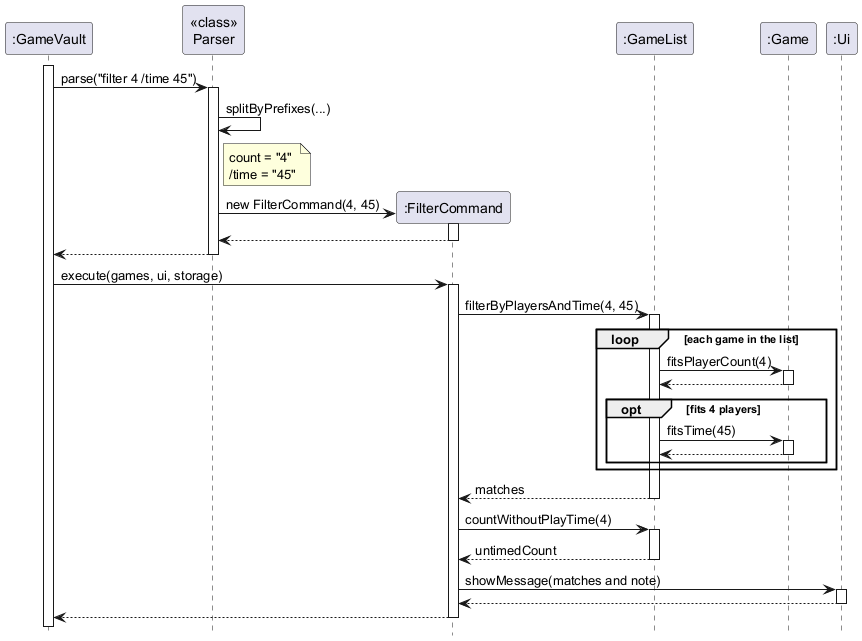

The diagram above was rendered by PlantUML. Its source (embedded in the PNG):
@startuml
' Running "filter 4 /time 45": finding games for 4 players that take 45 minutes or less
hide footbox

participant ":GameVault" as GV
participant "<<class>>\nParser" as P
participant ":FilterCommand" as FC
participant ":GameList" as GL
participant ":Game" as G
participant ":Ui" as UI

activate GV
GV -> P : parse("filter 4 /time 45")
activate P
P -> P : splitByPrefixes(...)
note right of P
  count = "4"
  /time = "45"
end note
create FC
P -> FC : new FilterCommand(4, 45)
activate FC
FC --> P
deactivate FC
P --> GV
deactivate P

GV -> FC : execute(games, ui, storage)
activate FC
FC -> GL : filterByPlayersAndTime(4, 45)
activate GL
loop each game in the list
  GL -> G : fitsPlayerCount(4)
  activate G
  G --> GL
  deactivate G
  opt fits 4 players
    GL -> G : fitsTime(45)
    activate G
    G --> GL
    deactivate G
  end
end
GL --> FC : matches
deactivate GL

FC -> GL : countWithoutPlayTime(4)
activate GL
GL --> FC : untimedCount
deactivate GL

FC -> UI : showMessage(matches and note)
activate UI
UI --> FC
deactivate UI
FC --> GV
deactivate FC
@enduml